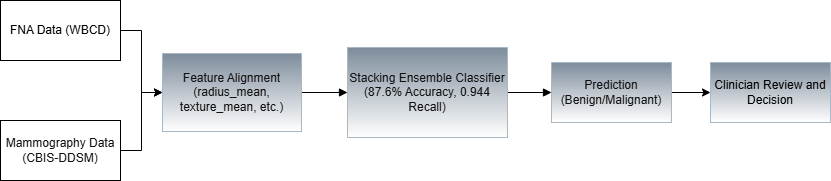

The diagram above was exported from draw.io. Its source (the exported page's mxGraphModel, read from the mxfile embedded in the PNG):
<mxGraphModel dx="948" dy="631" grid="0" gridSize="10" guides="1" tooltips="1" connect="1" arrows="1" fold="1" page="1" pageScale="1" pageWidth="1100" pageHeight="850" background="light-dark(#FFFFFF,#FFFFFF)" math="0" shadow="0">
  <root>
    <mxCell id="0" />
    <mxCell id="1" parent="0" />
    <mxCell id="Wui7c4jR2GD4i1tkcFt4-16" value="" style="edgeStyle=orthogonalEdgeStyle;rounded=0;orthogonalLoop=1;jettySize=auto;html=1;strokeColor=light-dark(#000000,#000000);entryX=0;entryY=0.5;entryDx=0;entryDy=0;" edge="1" parent="1" source="Wui7c4jR2GD4i1tkcFt4-1" target="Wui7c4jR2GD4i1tkcFt4-22">
      <mxGeometry relative="1" as="geometry">
        <mxPoint x="280.7952698368672" y="253.9999999999999" as="targetPoint" />
      </mxGeometry>
    </mxCell>
    <mxCell id="Wui7c4jR2GD4i1tkcFt4-1" value="&lt;div&gt;&lt;font style=&quot;color: light-dark(rgb(0, 0, 0), rgb(0, 0, 0));&quot;&gt;FNA Data (WBCD)&lt;/font&gt;&lt;/div&gt;" style="rounded=0;whiteSpace=wrap;html=1;fillColor=light-dark(#FFFFFF,#FFFFFF);strokeColor=light-dark(#000000,#000000);" vertex="1" parent="1">
      <mxGeometry x="98" y="178" width="120" height="60" as="geometry" />
    </mxCell>
    <mxCell id="Wui7c4jR2GD4i1tkcFt4-17" value="" style="edgeStyle=orthogonalEdgeStyle;rounded=0;orthogonalLoop=1;jettySize=auto;html=1;strokeColor=light-dark(#000000,#000000);entryX=0;entryY=0.5;entryDx=0;entryDy=0;" edge="1" parent="1" source="Wui7c4jR2GD4i1tkcFt4-2" target="Wui7c4jR2GD4i1tkcFt4-22">
      <mxGeometry relative="1" as="geometry">
        <mxPoint x="280.7952698368672" y="253.9999999999999" as="targetPoint" />
      </mxGeometry>
    </mxCell>
    <mxCell id="Wui7c4jR2GD4i1tkcFt4-2" value="&lt;div&gt;Mammography Data (CBIS-DDSM)&lt;/div&gt;" style="rounded=0;whiteSpace=wrap;html=1;fillColor=light-dark(#E51400,#FFFFFF);fontColor=#ffffff;strokeColor=light-dark(#B20000,#000000);gradientColor=default;" vertex="1" parent="1">
      <mxGeometry x="98" y="298" width="120" height="60" as="geometry" />
    </mxCell>
    <mxCell id="Wui7c4jR2GD4i1tkcFt4-7" value="" style="edgeStyle=orthogonalEdgeStyle;rounded=0;orthogonalLoop=1;jettySize=auto;html=1;" edge="1" parent="1" target="Wui7c4jR2GD4i1tkcFt4-6">
      <mxGeometry relative="1" as="geometry">
        <mxPoint x="331.5" y="304.7047301631328" as="sourcePoint" />
      </mxGeometry>
    </mxCell>
    <mxCell id="Wui7c4jR2GD4i1tkcFt4-9" value="" style="edgeStyle=orthogonalEdgeStyle;rounded=0;orthogonalLoop=1;jettySize=auto;html=1;" edge="1" parent="1" source="Wui7c4jR2GD4i1tkcFt4-6" target="Wui7c4jR2GD4i1tkcFt4-8">
      <mxGeometry relative="1" as="geometry" />
    </mxCell>
    <mxCell id="Wui7c4jR2GD4i1tkcFt4-18" value="" style="edgeStyle=orthogonalEdgeStyle;rounded=0;orthogonalLoop=1;jettySize=auto;html=1;strokeColor=light-dark(#000000,#000000);" edge="1" parent="1" source="Wui7c4jR2GD4i1tkcFt4-8" target="Wui7c4jR2GD4i1tkcFt4-10">
      <mxGeometry relative="1" as="geometry" />
    </mxCell>
    <mxCell id="Wui7c4jR2GD4i1tkcFt4-8" value="&lt;div&gt;Prediction (Benign/Malignant)&lt;/div&gt;" style="whiteSpace=wrap;html=1;fillColor=#647687;strokeColor=#314354;fontColor=#ffffff;gradientColor=default;" vertex="1" parent="1">
      <mxGeometry x="649" y="240" width="120" height="60" as="geometry" />
    </mxCell>
    <mxCell id="Wui7c4jR2GD4i1tkcFt4-10" value="&lt;div&gt;&lt;font style=&quot;color: light-dark(rgb(0, 0, 0), rgb(0, 0, 0));&quot;&gt;Clinician Review and Decision&lt;/font&gt;&lt;/div&gt;" style="whiteSpace=wrap;html=1;fillColor=#647687;strokeColor=#314354;fontColor=#ffffff;gradientColor=default;" vertex="1" parent="1">
      <mxGeometry x="808" y="240" width="120" height="60" as="geometry" />
    </mxCell>
    <mxCell id="Wui7c4jR2GD4i1tkcFt4-12" value="" style="edgeStyle=orthogonalEdgeStyle;rounded=0;orthogonalLoop=1;jettySize=auto;html=1;strokeColor=light-dark(#000000,#000000);startArrow=block;startFill=1;endArrow=none;entryX=1;entryY=0.5;entryDx=0;entryDy=0;" edge="1" parent="1" source="Wui7c4jR2GD4i1tkcFt4-6" target="Wui7c4jR2GD4i1tkcFt4-22">
      <mxGeometry relative="1" as="geometry">
        <mxPoint x="638" y="463" as="sourcePoint" />
        <mxPoint x="383.47234841721115" y="202.02765158278874" as="targetPoint" />
      </mxGeometry>
    </mxCell>
    <mxCell id="Wui7c4jR2GD4i1tkcFt4-14" value="" style="edgeStyle=orthogonalEdgeStyle;rounded=0;orthogonalLoop=1;jettySize=auto;html=1;strokeColor=light-dark(#000000,#000000);endArrow=none;startFill=1;startArrow=block;" edge="1" parent="1" source="Wui7c4jR2GD4i1tkcFt4-8" target="Wui7c4jR2GD4i1tkcFt4-6">
      <mxGeometry relative="1" as="geometry">
        <mxPoint x="610" y="438" as="sourcePoint" />
        <mxPoint x="284" y="478" as="targetPoint" />
      </mxGeometry>
    </mxCell>
    <mxCell id="Wui7c4jR2GD4i1tkcFt4-6" value="&lt;div&gt;Stacking Ensemble Classifier (87.6% Accuracy, 0.944 Recall)&lt;/div&gt;" style="whiteSpace=wrap;html=1;fillColor=#647687;fontColor=#ffffff;strokeColor=#314354;gradientColor=default;" vertex="1" parent="1">
      <mxGeometry x="445" y="225" width="160" height="90" as="geometry" />
    </mxCell>
    <mxCell id="Wui7c4jR2GD4i1tkcFt4-22" value="Feature Alignment (radius_mean, texture_mean, etc.)" style="whiteSpace=wrap;html=1;fillColor=#647687;fontColor=#ffffff;strokeColor=#314354;gradientColor=default;" vertex="1" parent="1">
      <mxGeometry x="260" y="231" width="139" height="78" as="geometry" />
    </mxCell>
  </root>
</mxGraphModel>